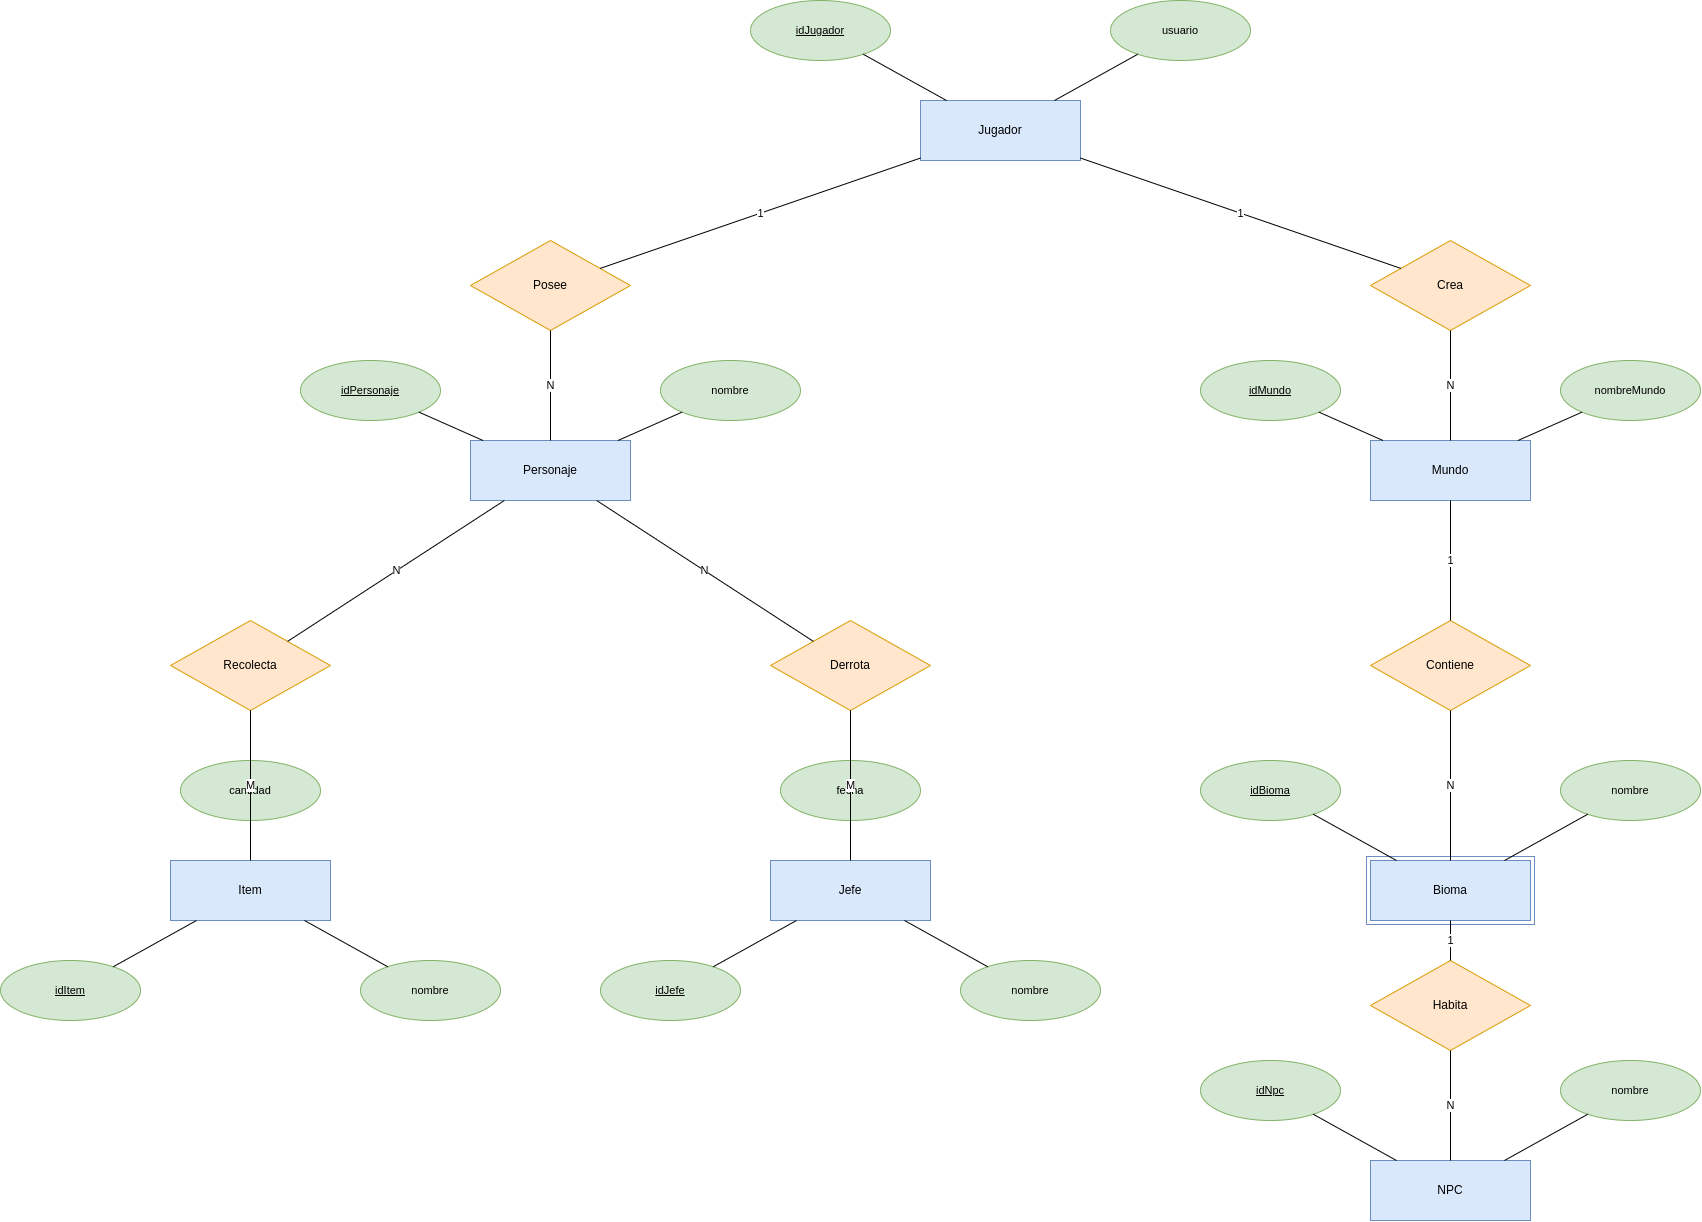

The diagram above was exported from draw.io. Its source (the exported page's mxGraphModel, read from the mxfile embedded in the PNG):
<mxGraphModel dx="2571" dy="1324" grid="1" gridSize="10" guides="1" tooltips="1" connect="1" arrows="1" fold="1" page="1" pageScale="1" pageWidth="2000" pageHeight="1400" math="0" shadow="0">
  <root>
    <mxCell id="0" />
    <mxCell id="1" parent="0" />
    <mxCell id="jugador" parent="1" style="rounded=0;whiteSpace=wrap;html=1;fillColor=#dae8fc;strokeColor=#6c8ebf;fontSize=12;" value="Jugador" vertex="1">
      <mxGeometry height="60" width="160" x="1050" y="140" as="geometry" />
    </mxCell>
    <mxCell id="a_idjugador" parent="1" style="ellipse;whiteSpace=wrap;html=1;fillColor=#d5e8d4;strokeColor=#82b366;fontSize=11;fontStyle=4;" value="idJugador" vertex="1">
      <mxGeometry height="60" width="140" x="880" y="40" as="geometry" />
    </mxCell>
    <mxCell id="a_usuario" parent="1" style="ellipse;whiteSpace=wrap;html=1;fillColor=#d5e8d4;strokeColor=#82b366;fontSize=11;" value="usuario" vertex="1">
      <mxGeometry height="60" width="140" x="1240" y="40" as="geometry" />
    </mxCell>
    <mxCell id="e_jug1" edge="1" parent="1" source="a_idjugador" style="endArrow=none;html=1;" target="jugador">
      <mxGeometry relative="1" as="geometry" />
    </mxCell>
    <mxCell id="e_jug2" edge="1" parent="1" source="a_usuario" style="endArrow=none;html=1;" target="jugador">
      <mxGeometry relative="1" as="geometry" />
    </mxCell>
    <mxCell id="posee" parent="1" style="rhombus;whiteSpace=wrap;html=1;fillColor=#ffe6cc;strokeColor=#d79b00;fontSize=12;" value="Posee" vertex="1">
      <mxGeometry height="90" width="160" x="600" y="280" as="geometry" />
    </mxCell>
    <mxCell id="crea" parent="1" style="rhombus;whiteSpace=wrap;html=1;fillColor=#ffe6cc;strokeColor=#d79b00;fontSize=12;" value="Crea" vertex="1">
      <mxGeometry height="90" width="160" x="1500" y="280" as="geometry" />
    </mxCell>
    <mxCell id="e_jp" edge="1" parent="1" source="jugador" style="endArrow=none;html=1;fontSize=11;" target="posee" value="1">
      <mxGeometry relative="1" as="geometry" />
    </mxCell>
    <mxCell id="e_jc" edge="1" parent="1" source="jugador" style="endArrow=none;html=1;fontSize=11;" target="crea" value="1">
      <mxGeometry relative="1" as="geometry" />
    </mxCell>
    <mxCell id="personaje" parent="1" style="rounded=0;whiteSpace=wrap;html=1;fillColor=#dae8fc;strokeColor=#6c8ebf;fontSize=12;" value="Personaje" vertex="1">
      <mxGeometry height="60" width="160" x="600" y="480" as="geometry" />
    </mxCell>
    <mxCell id="mundo" parent="1" style="rounded=0;whiteSpace=wrap;html=1;fillColor=#dae8fc;strokeColor=#6c8ebf;fontSize=12;" value="Mundo" vertex="1">
      <mxGeometry height="60" width="160" x="1500" y="480" as="geometry" />
    </mxCell>
    <mxCell id="e_pp" edge="1" parent="1" source="posee" style="endArrow=none;html=1;fontSize=11;" target="personaje" value="N">
      <mxGeometry relative="1" as="geometry" />
    </mxCell>
    <mxCell id="e_cm" edge="1" parent="1" source="crea" style="endArrow=none;html=1;fontSize=11;" target="mundo" value="N">
      <mxGeometry relative="1" as="geometry" />
    </mxCell>
    <mxCell id="a_idpersonaje" parent="1" style="ellipse;whiteSpace=wrap;html=1;fillColor=#d5e8d4;strokeColor=#82b366;fontSize=11;fontStyle=4;" value="idPersonaje" vertex="1">
      <mxGeometry height="60" width="140" x="430" y="400" as="geometry" />
    </mxCell>
    <mxCell id="a_nombrep" parent="1" style="ellipse;whiteSpace=wrap;html=1;fillColor=#d5e8d4;strokeColor=#82b366;fontSize=11;" value="nombre" vertex="1">
      <mxGeometry height="60" width="140" x="790" y="400" as="geometry" />
    </mxCell>
    <mxCell id="e_p1" edge="1" parent="1" source="a_idpersonaje" style="endArrow=none;html=1;" target="personaje">
      <mxGeometry relative="1" as="geometry" />
    </mxCell>
    <mxCell id="e_p2" edge="1" parent="1" source="a_nombrep" style="endArrow=none;html=1;" target="personaje">
      <mxGeometry relative="1" as="geometry" />
    </mxCell>
    <mxCell id="a_idmundo" parent="1" style="ellipse;whiteSpace=wrap;html=1;fillColor=#d5e8d4;strokeColor=#82b366;fontSize=11;fontStyle=4;" value="idMundo" vertex="1">
      <mxGeometry height="60" width="140" x="1330" y="400" as="geometry" />
    </mxCell>
    <mxCell id="a_nombremundo" parent="1" style="ellipse;whiteSpace=wrap;html=1;fillColor=#d5e8d4;strokeColor=#82b366;fontSize=11;" value="nombreMundo" vertex="1">
      <mxGeometry height="60" width="140" x="1690" y="400" as="geometry" />
    </mxCell>
    <mxCell id="e_m1" edge="1" parent="1" source="a_idmundo" style="endArrow=none;html=1;" target="mundo">
      <mxGeometry relative="1" as="geometry" />
    </mxCell>
    <mxCell id="e_m2" edge="1" parent="1" source="a_nombremundo" style="endArrow=none;html=1;" target="mundo">
      <mxGeometry relative="1" as="geometry" />
    </mxCell>
    <mxCell id="recolecta" parent="1" style="rhombus;whiteSpace=wrap;html=1;fillColor=#ffe6cc;strokeColor=#d79b00;fontSize=12;" value="Recolecta" vertex="1">
      <mxGeometry height="90" width="160" x="300" y="660" as="geometry" />
    </mxCell>
    <mxCell id="derrota" parent="1" style="rhombus;whiteSpace=wrap;html=1;fillColor=#ffe6cc;strokeColor=#d79b00;fontSize=12;" value="Derrota" vertex="1">
      <mxGeometry height="90" width="160" x="900" y="660" as="geometry" />
    </mxCell>
    <mxCell id="contiene" parent="1" style="rhombus;whiteSpace=wrap;html=1;fillColor=#ffe6cc;strokeColor=#d79b00;fontSize=12;" value="Contiene" vertex="1">
      <mxGeometry height="90" width="160" x="1500" y="660" as="geometry" />
    </mxCell>
    <mxCell id="e_pr" edge="1" parent="1" source="personaje" style="endArrow=none;html=1;fontSize=11;" target="recolecta" value="N">
      <mxGeometry relative="1" as="geometry" />
    </mxCell>
    <mxCell id="e_pd" edge="1" parent="1" source="personaje" style="endArrow=none;html=1;fontSize=11;" target="derrota" value="N">
      <mxGeometry relative="1" as="geometry" />
    </mxCell>
    <mxCell id="e_mc" edge="1" parent="1" source="mundo" style="endArrow=none;html=1;fontSize=11;" target="contiene" value="1">
      <mxGeometry relative="1" as="geometry" />
    </mxCell>
    <mxCell id="a_cantidad" parent="1" style="ellipse;whiteSpace=wrap;html=1;fillColor=#d5e8d4;strokeColor=#82b366;fontSize=11;" value="cantidad" vertex="1">
      <mxGeometry height="60" width="140" x="310" y="800" as="geometry" />
    </mxCell>
    <mxCell id="e_rc" edge="1" parent="1" source="recolecta" style="endArrow=none;html=1;" target="a_cantidad">
      <mxGeometry relative="1" as="geometry" />
    </mxCell>
    <mxCell id="a_fecha" parent="1" style="ellipse;whiteSpace=wrap;html=1;fillColor=#d5e8d4;strokeColor=#82b366;fontSize=11;" value="fecha" vertex="1">
      <mxGeometry height="60" width="140" x="910" y="800" as="geometry" />
    </mxCell>
    <mxCell id="e_df" edge="1" parent="1" source="derrota" style="endArrow=none;html=1;" target="a_fecha">
      <mxGeometry relative="1" as="geometry" />
    </mxCell>
    <mxCell id="item" parent="1" style="rounded=0;whiteSpace=wrap;html=1;fillColor=#dae8fc;strokeColor=#6c8ebf;fontSize=12;" value="Item" vertex="1">
      <mxGeometry height="60" width="160" x="300" y="900" as="geometry" />
    </mxCell>
    <mxCell id="jefe" parent="1" style="rounded=0;whiteSpace=wrap;html=1;fillColor=#dae8fc;strokeColor=#6c8ebf;fontSize=12;" value="Jefe" vertex="1">
      <mxGeometry height="60" width="160" x="900" y="900" as="geometry" />
    </mxCell>
    <mxCell id="e_ri" edge="1" parent="1" source="recolecta" style="endArrow=none;html=1;fontSize=11;" target="item" value="M">
      <mxGeometry relative="1" as="geometry" />
    </mxCell>
    <mxCell id="e_dj" edge="1" parent="1" source="derrota" style="endArrow=none;html=1;fontSize=11;" target="jefe" value="M">
      <mxGeometry relative="1" as="geometry" />
    </mxCell>
    <mxCell id="bioma_outer" parent="1" style="rounded=0;whiteSpace=wrap;html=1;fillColor=none;strokeColor=#6c8ebf;" value="" vertex="1">
      <mxGeometry height="68" width="168" x="1496" y="896" as="geometry" />
    </mxCell>
    <mxCell id="bioma" parent="1" style="rounded=0;whiteSpace=wrap;html=1;fillColor=#dae8fc;strokeColor=#6c8ebf;fontSize=12;" value="Bioma" vertex="1">
      <mxGeometry height="60" width="160" x="1500" y="900" as="geometry" />
    </mxCell>
    <mxCell id="e_cb" edge="1" parent="1" source="contiene" style="endArrow=none;html=1;fontSize=11;" target="bioma" value="N">
      <mxGeometry relative="1" as="geometry" />
    </mxCell>
    <mxCell id="a_iditem" parent="1" style="ellipse;whiteSpace=wrap;html=1;fillColor=#d5e8d4;strokeColor=#82b366;fontSize=11;fontStyle=4;" value="idItem" vertex="1">
      <mxGeometry height="60" width="140" x="130" y="1000" as="geometry" />
    </mxCell>
    <mxCell id="a_nombreitem" parent="1" style="ellipse;whiteSpace=wrap;html=1;fillColor=#d5e8d4;strokeColor=#82b366;fontSize=11;" value="nombre" vertex="1">
      <mxGeometry height="60" width="140" x="490" y="1000" as="geometry" />
    </mxCell>
    <mxCell id="e_i1" edge="1" parent="1" source="a_iditem" style="endArrow=none;html=1;" target="item">
      <mxGeometry relative="1" as="geometry" />
    </mxCell>
    <mxCell id="e_i2" edge="1" parent="1" source="a_nombreitem" style="endArrow=none;html=1;" target="item">
      <mxGeometry relative="1" as="geometry" />
    </mxCell>
    <mxCell id="a_idjefe" parent="1" style="ellipse;whiteSpace=wrap;html=1;fillColor=#d5e8d4;strokeColor=#82b366;fontSize=11;fontStyle=4;" value="idJefe" vertex="1">
      <mxGeometry height="60" width="140" x="730" y="1000" as="geometry" />
    </mxCell>
    <mxCell id="a_nombrejefe" parent="1" style="ellipse;whiteSpace=wrap;html=1;fillColor=#d5e8d4;strokeColor=#82b366;fontSize=11;" value="nombre" vertex="1">
      <mxGeometry height="60" width="140" x="1090" y="1000" as="geometry" />
    </mxCell>
    <mxCell id="e_j1" edge="1" parent="1" source="a_idjefe" style="endArrow=none;html=1;" target="jefe">
      <mxGeometry relative="1" as="geometry" />
    </mxCell>
    <mxCell id="e_j2" edge="1" parent="1" source="a_nombrejefe" style="endArrow=none;html=1;" target="jefe">
      <mxGeometry relative="1" as="geometry" />
    </mxCell>
    <mxCell id="a_idbioma" parent="1" style="ellipse;whiteSpace=wrap;html=1;fillColor=#d5e8d4;strokeColor=#82b366;fontSize=11;fontStyle=4;" value="idBioma" vertex="1">
      <mxGeometry height="60" width="140" x="1330" y="800" as="geometry" />
    </mxCell>
    <mxCell id="a_nombrebioma" parent="1" style="ellipse;whiteSpace=wrap;html=1;fillColor=#d5e8d4;strokeColor=#82b366;fontSize=11;" value="nombre" vertex="1">
      <mxGeometry height="60" width="140" x="1690" y="800" as="geometry" />
    </mxCell>
    <mxCell id="e_b1" edge="1" parent="1" source="a_idbioma" style="endArrow=none;html=1;" target="bioma">
      <mxGeometry relative="1" as="geometry" />
    </mxCell>
    <mxCell id="e_b2" edge="1" parent="1" source="a_nombrebioma" style="endArrow=none;html=1;" target="bioma">
      <mxGeometry relative="1" as="geometry" />
    </mxCell>
    <mxCell id="habita" parent="1" style="rhombus;whiteSpace=wrap;html=1;fillColor=#ffe6cc;strokeColor=#d79b00;fontSize=12;" value="Habita" vertex="1">
      <mxGeometry height="90" width="160" x="1500" y="1000" as="geometry" />
    </mxCell>
    <mxCell id="e_bh" edge="1" parent="1" source="bioma" style="endArrow=none;html=1;fontSize=11;" target="habita" value="1">
      <mxGeometry relative="1" as="geometry" />
    </mxCell>
    <mxCell id="npc" parent="1" style="rounded=0;whiteSpace=wrap;html=1;fillColor=#dae8fc;strokeColor=#6c8ebf;fontSize=12;" value="NPC" vertex="1">
      <mxGeometry height="60" width="160" x="1500" y="1200" as="geometry" />
    </mxCell>
    <mxCell id="e_hn" edge="1" parent="1" source="habita" style="endArrow=none;html=1;fontSize=11;" target="npc" value="N">
      <mxGeometry relative="1" as="geometry" />
    </mxCell>
    <mxCell id="a_idnpc" parent="1" style="ellipse;whiteSpace=wrap;html=1;fillColor=#d5e8d4;strokeColor=#82b366;fontSize=11;fontStyle=4;" value="idNpc" vertex="1">
      <mxGeometry height="60" width="140" x="1330" y="1100" as="geometry" />
    </mxCell>
    <mxCell id="a_nombrenpc" parent="1" style="ellipse;whiteSpace=wrap;html=1;fillColor=#d5e8d4;strokeColor=#82b366;fontSize=11;" value="nombre" vertex="1">
      <mxGeometry height="60" width="140" x="1690" y="1100" as="geometry" />
    </mxCell>
    <mxCell id="e_n1" edge="1" parent="1" source="a_idnpc" style="endArrow=none;html=1;" target="npc">
      <mxGeometry relative="1" as="geometry" />
    </mxCell>
    <mxCell id="e_n2" edge="1" parent="1" source="a_nombrenpc" style="endArrow=none;html=1;" target="npc">
      <mxGeometry relative="1" as="geometry" />
    </mxCell>
  </root>
</mxGraphModel>